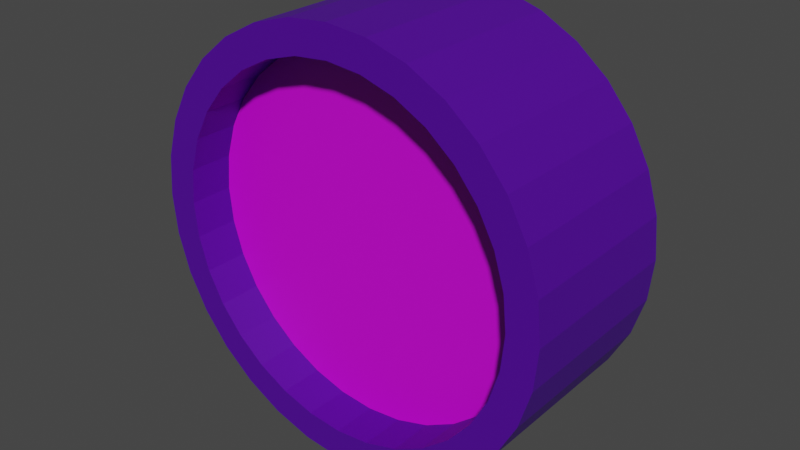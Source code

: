 # Source: Portal.blend  (saved by Blender 2.80.75; exported with 4.5.12 LTS)
import bpy
from mathutils import Matrix  # noqa: F401  (used for matrix-valued properties, if any)

bpy.ops.wm.read_factory_settings(use_empty=True)
scene = bpy.context.scene
scene.name = 'Scene'

# ---- collections
col_collection = bpy.data.collections.new('Collection'); scene.collection.children.link(col_collection)

# ---- materials (node trees are filled in below, after node groups)
mat_purple = bpy.data.materials.new('Purple')
mat_purple.use_transparent_shadow = False
mat_pink = bpy.data.materials.new('Pink')
mat_pink.use_transparent_shadow = False

# ---- material node trees
mat_purple.use_nodes = True; mat_purple.node_tree.nodes.clear()
_N = mat_purple.node_tree.nodes; _L = mat_purple.node_tree.links
n0 = _N.new('ShaderNodeOutputMaterial'); n0.name = 'Material Output'; n0.location = (300, 300)
n1 = _N.new('ShaderNodeBsdfPrincipled'); n1.name = 'Principled BSDF'; n1.location = (10, 300)
n1.distribution = 'GGX'
n1.subsurface_method = 'BURLEY'
n1.inputs[0].default_value = (0.08012, 0.0, 0.3185, 1.0)
n1.inputs[3].default_value = 1.45
n1.inputs[27].default_value = (0.0, 0.0, 0.0, 1.0)
n1.inputs[28].default_value = 1.0
_L.new(n1.outputs[0], n0.inputs[0])
n0.is_active_output = True
mat_pink.use_nodes = True; mat_pink.node_tree.nodes.clear()
_N = mat_pink.node_tree.nodes; _L = mat_pink.node_tree.links
n0 = _N.new('ShaderNodeOutputMaterial'); n0.name = 'Material Output'; n0.location = (300, 300)
n1 = _N.new('ShaderNodeBsdfPrincipled'); n1.name = 'Principled BSDF'; n1.location = (10, 300)
n1.distribution = 'GGX'
n1.subsurface_method = 'BURLEY'
n1.inputs[0].default_value = (0.6847, 0.0, 0.8, 1.0)
n1.inputs[3].default_value = 1.45
n1.inputs[27].default_value = (0.0, 0.0, 0.0, 1.0)
n1.inputs[28].default_value = 1.0
_L.new(n1.outputs[0], n0.inputs[0])
n0.is_active_output = True

# ---- world
world_world = bpy.data.worlds.new('World'); scene.world = world_world
world_world.use_nodes = True; world_world.node_tree.nodes.clear()
_N = world_world.node_tree.nodes; _L = world_world.node_tree.links
n0 = _N.new('ShaderNodeOutputWorld'); n0.name = 'World Output'; n0.location = (300, 300)
n1 = _N.new('ShaderNodeBackground'); n1.name = 'Background'; n1.location = (10, 300)
n1.inputs[0].default_value = (0.05088, 0.05088, 0.05088, 1.0)
_L.new(n1.outputs[0], n0.inputs[0])
n0.is_active_output = True
world_world.color = (0.05088, 0.05088, 0.05088)
world_world.use_sun_shadow = False
world_world.sun_shadow_jitter_overblur = 0.0

# ---- meshes
me_circle = bpy.data.meshes.new('Circle')
me_circle.from_pydata([(0.0, 1.0, 0.0), (-0.1951, 0.9808, 0.0), (-0.3827, 0.9239, 0.0), (-0.5556, 0.8315, 0.0), (-0.7071, 0.7071, 0.0), (-0.8315, 0.5556, 0.0), (-0.9239, 0.3827, 0.0), (-0.9808, 0.1951, 0.0), (-1.0, 7.55e-08, 0.0), (-0.9808, -0.1951, 0.0), (-0.9239, -0.3827, 0.0), (-0.8315, -0.5556, 0.0), (-0.7071, -0.7071, 0.0), (-0.5556, -0.8315, 0.0), (-0.3827, -0.9239, 0.0), (-0.1951, -0.9808, 0.0), (3.258e-07, -1.0, 0.0), (0.1951, -0.9808, 0.0), (0.3827, -0.9239, 0.0), (0.5556, -0.8315, 0.0), (0.7071, -0.7071, 0.0), (0.8315, -0.5556, 0.0), (0.9239, -0.3827, 0.0), (0.9808, -0.1951, 0.0), (1.0, 9.656e-07, 0.0), (0.9808, 0.1951, 0.0), (0.9239, 0.3827, 0.0), (0.8315, 0.5556, 0.0), (0.7071, 0.7071, 0.0), (0.5556, 0.8315, 0.0), (0.3827, 0.9239, 0.0), (0.1951, 0.9808, 0.0), (0.0, 1.0, 0.0), (-0.1951, 0.9808, 0.0), (-0.3827, 0.9239, 0.0), (-0.5556, 0.8315, 0.0), (-0.7071, 0.7071, 0.0), (-0.8315, 0.5556, 0.0), (-0.9239, 0.3827, 0.0), (-0.9808, 0.1951, 0.0), (-1.0, 7.55e-08, 0.0), (-0.9808, -0.1951, 0.0), (-0.9239, -0.3827, 0.0), (-0.8315, -0.5556, 0.0), (-0.7071, -0.7071, 0.0), (-0.5556, -0.8315, 0.0), (-0.3827, -0.9239, 0.0), (-0.1951, -0.9808, 0.0), (3.258e-07, -1.0, 0.0), (0.1951, -0.9808, 0.0), (0.3827, -0.9239, 0.0), (0.5556, -0.8315, 0.0), (0.7071, -0.7071, 0.0), (0.8315, -0.5556, 0.0), (0.9239, -0.3827, 0.0), (0.9808, -0.1951, 0.0), (1.0, 9.656e-07, 0.0), (0.9808, 0.1951, 0.0), (0.9239, 0.3827, 0.0), (0.8315, 0.5556, 0.0), (0.7071, 0.7071, 0.0), (0.5556, 0.8315, 0.0), (0.3827, 0.9239, 0.0), (0.1951, 0.9808, 0.0), (0.0, 1.0, 0.5), (-0.1951, 0.9808, 0.5), (-0.3827, 0.9239, 0.5), (-0.5556, 0.8315, 0.5), (-0.7071, 0.7071, 0.5), (-0.8315, 0.5556, 0.5), (-0.9239, 0.3827, 0.5), (-0.9808, 0.1951, 0.5), (-1.0, 7.55e-08, 0.5), (-0.9808, -0.1951, 0.5), (-0.9239, -0.3827, 0.5), (-0.8315, -0.5556, 0.5), (-0.7071, -0.7071, 0.5), (-0.5556, -0.8315, 0.5), (-0.3827, -0.9239, 0.5), (-0.1951, -0.9808, 0.5), (3.258e-07, -1.0, 0.5), (0.1951, -0.9808, 0.5), (0.3827, -0.9239, 0.5), (0.5556, -0.8315, 0.5), (0.7071, -0.7071, 0.5), (0.8315, -0.5556, 0.5), (0.9239, -0.3827, 0.5), (0.9808, -0.1951, 0.5), (1.0, 9.656e-07, 0.5), (0.9808, 0.1951, 0.5), (0.9239, 0.3827, 0.5), (0.8315, 0.5556, 0.5), (0.7071, 0.7071, 0.5), (0.5556, 0.8315, 0.5), (0.3827, 0.9239, 0.5), (0.1951, 0.9808, 0.5), (-0.1951, 0.9808, -0.5), (0.0, 1.0, -0.5), (-0.3827, 0.9239, -0.5), (-0.5556, 0.8315, -0.5), (-0.7071, 0.7071, -0.5), (-0.8315, 0.5556, -0.5), (-0.9239, 0.3827, -0.5), (-0.9808, 0.1951, -0.5), (-1.0, 7.55e-08, -0.5), (-0.9808, -0.1951, -0.5), (-0.9239, -0.3827, -0.5), (-0.8315, -0.5556, -0.5), (-0.7071, -0.7071, -0.5), (-0.5556, -0.8315, -0.5), (-0.3827, -0.9239, -0.5), (-0.1951, -0.9808, -0.5), (3.258e-07, -1.0, -0.5), (0.1951, -0.9808, -0.5), (0.3827, -0.9239, -0.5), (0.5556, -0.8315, -0.5), (0.7071, -0.7071, -0.5), (0.8315, -0.5556, -0.5), (0.9239, -0.3827, -0.5), (0.9808, -0.1951, -0.5), (1.0, 9.656e-07, -0.5), (0.9808, 0.1951, -0.5), (0.9239, 0.3827, -0.5), (0.8315, 0.5556, -0.5), (0.7071, 0.7071, -0.5), (0.5556, 0.8315, -0.5), (0.3827, 0.9239, -0.5), (0.1951, 0.9808, -0.5), (-0.1951, 0.9808, -0.5), (0.0, 1.0, -0.5), (-0.3827, 0.9239, -0.5), (-0.5556, 0.8315, -0.5), (-0.7071, 0.7071, -0.5), (-0.8315, 0.5556, -0.5), (-0.9239, 0.3827, -0.5), (-0.9808, 0.1951, -0.5), (-1.0, 7.55e-08, -0.5), (-0.9808, -0.1951, -0.5), (-0.9239, -0.3827, -0.5), (-0.8315, -0.5556, -0.5), (-0.7071, -0.7071, -0.5), (-0.5556, -0.8315, -0.5), (-0.3827, -0.9239, -0.5), (-0.1951, -0.9808, -0.5), (3.258e-07, -1.0, -0.5), (0.1951, -0.9808, -0.5), (0.3827, -0.9239, -0.5), (0.5556, -0.8315, -0.5), (0.7071, -0.7071, -0.5), (0.8315, -0.5556, -0.5), (0.9239, -0.3827, -0.5), (0.9808, -0.1951, -0.5), (1.0, 9.656e-07, -0.5), (0.9808, 0.1951, -0.5), (0.9239, 0.3827, -0.5), (0.8315, 0.5556, -0.5), (0.7071, 0.7071, -0.5), (0.5556, 0.8315, -0.5), (0.3827, 0.9239, -0.5), (0.1951, 0.9808, -0.5), (-0.2293, 1.153, -0.5), (2.088e-08, 1.175, -0.5), (-0.4498, 1.086, -0.5), (-0.6531, 0.9774, -0.5), (-0.8312, 0.8312, -0.5), (-0.9774, 0.6531, -0.5), (-1.086, 0.4498, -0.5), (-1.153, 0.2293, -0.5), (-1.175, 4.274e-08, -0.5), (-1.153, -0.2293, -0.5), (-1.086, -0.4498, -0.5), (-0.9774, -0.6531, -0.5), (-0.8312, -0.8312, -0.5), (-0.6531, -0.9774, -0.5), (-0.4498, -1.086, -0.5), (-0.2293, -1.153, -0.5), (4.039e-07, -1.175, -0.5), (0.2293, -1.153, -0.5), (0.4498, -1.086, -0.5), (0.6531, -0.9774, -0.5), (0.8312, -0.8312, -0.5), (0.9774, -0.6531, -0.5), (1.086, -0.4498, -0.5), (1.153, -0.2293, -0.5), (1.175, 1.089e-06, -0.5), (1.153, 0.2293, -0.5), (1.086, 0.4498, -0.5), (0.9774, 0.6531, -0.5), (0.8312, 0.8312, -0.5), (0.6531, 0.9774, -0.5), (0.4498, 1.086, -0.5), (0.2293, 1.153, -0.5), (-0.2293, 1.153, 0.0), (2.088e-08, 1.175, 0.0), (-0.4498, 1.086, 0.0), (-0.6531, 0.9774, 0.0), (-0.8312, 0.8312, 0.0), (-0.9774, 0.6531, 0.0), (-1.086, 0.4498, 0.0), (-1.153, 0.2293, 0.0), (-1.175, 4.274e-08, 0.0), (-1.153, -0.2293, 0.0), (-1.086, -0.4498, 0.0), (-0.9774, -0.6531, 0.0), (-0.8312, -0.8312, 0.0), (-0.6531, -0.9774, 0.0), (-0.4498, -1.086, 0.0), (-0.2293, -1.153, 0.0), (4.039e-07, -1.175, 0.0), (0.2293, -1.153, 0.0), (0.4498, -1.086, 0.0), (0.6531, -0.9774, 0.0), (0.8312, -0.8312, 0.0), (0.9774, -0.6531, 0.0), (1.086, -0.4498, 0.0), (1.153, -0.2293, 0.0), (1.175, 1.089e-06, 0.0), (1.153, 0.2293, 0.0), (1.086, 0.4498, 0.0), (0.9774, 0.6531, 0.0), (0.8312, 0.8312, 0.0), (0.6531, 0.9774, 0.0), (0.4498, 1.086, 0.0), (0.2293, 1.153, 0.0), (-0.2293, 1.153, 0.5), (2.088e-08, 1.175, 0.5), (-0.4498, 1.086, 0.5), (-0.6531, 0.9774, 0.5), (-0.8312, 0.8312, 0.5), (-0.9774, 0.6531, 0.5), (-1.086, 0.4498, 0.5), (-1.153, 0.2293, 0.5), (-1.175, 4.274e-08, 0.5), (-1.153, -0.2293, 0.5), (-1.086, -0.4498, 0.5), (-0.9774, -0.6531, 0.5), (-0.8312, -0.8312, 0.5), (-0.6531, -0.9774, 0.5), (-0.4498, -1.086, 0.5), (-0.2293, -1.153, 0.5), (4.039e-07, -1.175, 0.5), (0.2293, -1.153, 0.5), (0.4498, -1.086, 0.5), (0.6531, -0.9774, 0.5), (0.8312, -0.8312, 0.5), (0.9774, -0.6531, 0.5), (1.086, -0.4498, 0.5), (1.153, -0.2293, 0.5), (1.175, 1.089e-06, 0.5), (1.153, 0.2293, 0.5), (1.086, 0.4498, 0.5), (0.9774, 0.6531, 0.5), (0.8312, 0.8312, 0.5), (0.6531, 0.9774, 0.5), (0.4498, 1.086, 0.5), (0.2293, 1.153, 0.5), (-0.2293, 1.153, -0.5), (2.088e-08, 1.175, -0.5), (-0.4498, 1.086, -0.5), (-0.6531, 0.9774, -0.5), (-0.8312, 0.8312, -0.5), (-0.9774, 0.6531, -0.5), (-1.086, 0.4498, -0.5), (-1.153, 0.2293, -0.5), (-1.175, 4.274e-08, -0.5), (-1.153, -0.2293, -0.5), (-1.086, -0.4498, -0.5), (-0.9774, -0.6531, -0.5), (-0.8312, -0.8312, -0.5), (-0.6531, -0.9774, -0.5), (-0.4498, -1.086, -0.5), (-0.2293, -1.153, -0.5), (4.039e-07, -1.175, -0.5), (0.2293, -1.153, -0.5), (0.4498, -1.086, -0.5), (0.6531, -0.9774, -0.5), (0.8312, -0.8312, -0.5), (0.9774, -0.6531, -0.5), (1.086, -0.4498, -0.5), (1.153, -0.2293, -0.5), (1.175, 1.089e-06, -0.5), (1.153, 0.2293, -0.5), (1.086, 0.4498, -0.5), (0.9774, 0.6531, -0.5), (0.8312, 0.8312, -0.5), (0.6531, 0.9774, -0.5), (0.4498, 1.086, -0.5), (0.2293, 1.153, -0.5), (-0.8315, 0.5556, -0.25), (-0.9239, 0.3827, -0.25), (0.5556, -0.8315, -0.25), (0.7071, -0.7071, -0.25), (-0.9808, 0.1951, -0.25), (0.8315, -0.5556, -0.25), (-1.0, 7.55e-08, -0.25), (0.9239, -0.3827, -0.25), (-0.9808, -0.1951, -0.25), (0.9808, -0.1951, -0.25), (-0.9239, -0.3827, -0.25), (1.0, 9.656e-07, -0.25), (-0.8315, -0.5556, -0.25), (0.9808, 0.1951, -0.25), (-0.7071, -0.7071, -0.25), (0.9239, 0.3827, -0.25), (-0.5556, -0.8315, -0.25), (0.8315, 0.5556, -0.25), (-0.3827, -0.9239, -0.25), (0.0, 1.0, -0.25), (-0.1951, 0.9808, -0.25), (0.7071, 0.7071, -0.25), (-0.1951, -0.9808, -0.25), (-0.3827, 0.9239, -0.25), (0.5556, 0.8315, -0.25), (3.258e-07, -1.0, -0.25), (-0.5556, 0.8315, -0.25), (0.3827, 0.9239, -0.25), (0.1951, -0.9808, -0.25), (-0.7071, 0.7071, -0.25), (0.1951, 0.9808, -0.25), (0.3827, -0.9239, -0.25), (-0.1951, 0.9808, 0.25), (0.0, 1.0, 0.25), (0.7071, 0.7071, 0.25), (0.8315, 0.5556, 0.25), (-0.1951, -0.9808, 0.25), (-0.3827, -0.9239, 0.25), (-0.3827, 0.9239, 0.25), (0.5556, 0.8315, 0.25), (3.258e-07, -1.0, 0.25), (-0.5556, 0.8315, 0.25), (0.3827, 0.9239, 0.25), (0.1951, -0.9808, 0.25), (-0.7071, 0.7071, 0.25), (0.1951, 0.9808, 0.25), (0.3827, -0.9239, 0.25), (-0.8315, 0.5556, 0.25), (0.5556, -0.8315, 0.25), (-0.9239, 0.3827, 0.25), (0.7071, -0.7071, 0.25), (-0.9808, 0.1951, 0.25), (0.8315, -0.5556, 0.25), (-1.0, 7.55e-08, 0.25), (0.9239, -0.3827, 0.25), (-0.9808, -0.1951, 0.25), (0.9808, -0.1951, 0.25), (-0.9239, -0.3827, 0.25), (1.0, 9.656e-07, 0.25), (-0.8315, -0.5556, 0.25), (0.9808, 0.1951, 0.25), (-0.7071, -0.7071, 0.25), (0.9239, 0.3827, 0.25), (-0.5556, -0.8315, 0.25)], [(96, 128), (97, 129), (98, 130), (99, 131), (100, 132), (101, 133), (102, 134), (103, 135), (104, 136), (105, 137), (106, 138), (107, 139), (108, 140), (109, 141), (110, 142), (111, 143), (112, 144), (113, 145), (114, 146), (115, 147), (116, 148), (117, 149), (118, 150), (119, 151), (120, 152), (121, 153), (122, 154), (123, 155), (124, 156), (125, 157), (126, 158), (127, 159)], [(289, 102, 101, 288), (321, 64, 65, 320), (5, 6, 38, 37), (19, 20, 52, 51), (6, 7, 39, 38), (20, 21, 53, 52), (7, 8, 40, 39), (21, 22, 54, 53), (8, 9, 41, 40), (22, 23, 55, 54), (9, 10, 42, 41), (23, 24, 56, 55), (10, 11, 43, 42), (24, 25, 57, 56), (11, 12, 44, 43), (25, 26, 58, 57), (12, 13, 45, 44), (26, 27, 59, 58), (13, 14, 46, 45), (0, 1, 33, 32), (27, 28, 60, 59), (14, 15, 47, 46), (1, 2, 34, 33), (28, 29, 61, 60), (15, 16, 48, 47), (2, 3, 35, 34), (29, 30, 62, 61), (16, 17, 49, 48), (3, 4, 36, 35), (30, 31, 63, 62), (17, 18, 50, 49), (4, 5, 37, 36), (31, 0, 32, 63), (18, 19, 51, 50), (323, 91, 92, 322), (325, 78, 79, 324), (320, 65, 66, 326), (322, 92, 93, 327), (324, 79, 80, 328), (326, 66, 67, 329), (327, 93, 94, 330), (328, 80, 81, 331), (329, 67, 68, 332), (330, 94, 95, 333), (331, 81, 82, 334), (332, 68, 69, 335), (333, 95, 64, 321), (334, 82, 83, 336), (335, 69, 70, 337), (336, 83, 84, 338), (337, 70, 71, 339), (338, 84, 85, 340), (339, 71, 72, 341), (340, 85, 86, 342), (341, 72, 73, 343), (342, 86, 87, 344), (343, 73, 74, 345), (344, 87, 88, 346), (345, 74, 75, 347), (346, 88, 89, 348), (347, 75, 76, 349), (348, 89, 90, 350), (349, 76, 77, 351), (350, 90, 91, 323), (351, 77, 78, 325), (291, 116, 115, 290), (292, 103, 102, 289), (293, 117, 116, 291), (294, 104, 103, 292), (295, 118, 117, 293), (296, 105, 104, 294), (297, 119, 118, 295), (298, 106, 105, 296), (299, 120, 119, 297), (300, 107, 106, 298), (301, 121, 120, 299), (302, 108, 107, 300), (303, 122, 121, 301), (304, 109, 108, 302), (305, 123, 122, 303), (306, 110, 109, 304), (308, 96, 97, 307), (309, 124, 123, 305), (310, 111, 110, 306), (311, 98, 96, 308), (312, 125, 124, 309), (313, 112, 111, 310), (314, 99, 98, 311), (315, 126, 125, 312), (316, 113, 112, 313), (317, 100, 99, 314), (318, 127, 126, 315), (319, 114, 113, 316), (288, 101, 100, 317), (307, 97, 127, 318), (290, 115, 114, 319), (209, 273, 274, 210), (210, 242, 241, 209), (197, 229, 228, 196), (193, 225, 255, 223), (211, 243, 242, 210), (198, 230, 229, 197), (212, 244, 243, 211), (199, 231, 230, 198), (213, 245, 244, 212), (200, 232, 231, 199), (214, 246, 245, 213), (201, 233, 232, 200), (215, 247, 246, 214), (202, 234, 233, 201), (216, 248, 247, 215), (203, 235, 234, 202), (217, 249, 248, 216), (204, 236, 235, 203), (218, 250, 249, 217), (205, 237, 236, 204), (219, 251, 250, 218), (206, 238, 237, 205), (192, 224, 225, 193), (220, 252, 251, 219), (207, 239, 238, 206), (194, 226, 224, 192), (221, 253, 252, 220), (208, 240, 239, 207), (195, 227, 226, 194), (222, 254, 253, 221), (209, 241, 240, 208), (196, 228, 227, 195), (223, 255, 254, 222), (196, 260, 261, 197), (223, 287, 257, 193), (210, 274, 275, 211), (197, 261, 262, 198), (211, 275, 276, 212), (198, 262, 263, 199), (212, 276, 277, 213), (199, 263, 264, 200), (213, 277, 278, 214), (200, 264, 265, 201), (214, 278, 279, 215), (201, 265, 266, 202), (215, 279, 280, 216), (202, 266, 267, 203), (216, 280, 281, 217), (203, 267, 268, 204), (217, 281, 282, 218), (204, 268, 269, 205), (218, 282, 283, 219), (205, 269, 270, 206), (193, 257, 256, 192), (219, 283, 284, 220), (206, 270, 271, 207), (192, 256, 258, 194), (220, 284, 285, 221), (207, 271, 272, 208), (194, 258, 259, 195), (221, 285, 286, 222), (208, 272, 273, 209), (195, 259, 260, 196), (222, 286, 287, 223), (104, 105, 106, 107, 108, 109, 110, 111, 112, 272, 271, 270, 269, 268, 267, 266, 265, 264), (112, 113, 114, 115, 116, 117, 118, 119, 120, 280, 279, 278, 277, 276, 275, 274, 273, 272), (120, 121, 122, 123, 124, 125, 126, 127, 97, 257, 287, 286, 285, 284, 283, 282, 281, 280), (97, 96, 98, 99, 100, 101, 102, 103, 104, 264, 263, 262, 261, 260, 259, 258, 256, 257), (72, 232, 233, 234, 235, 236, 237, 238, 239, 240, 80, 79, 78, 77, 76, 75, 74, 73), (80, 240, 241, 242, 243, 244, 245, 246, 247, 248, 88, 87, 86, 85, 84, 83, 82, 81), (88, 248, 249, 250, 251, 252, 253, 254, 255, 225, 64, 95, 94, 93, 92, 91, 90, 89), (64, 225, 224, 226, 227, 228, 229, 230, 231, 232, 72, 71, 70, 69, 68, 67, 66, 65), (19, 18, 319, 290), (0, 31, 318, 307), (5, 4, 317, 288), (18, 17, 316, 319), (31, 30, 315, 318), (4, 3, 314, 317), (17, 16, 313, 316), (30, 29, 312, 315), (3, 2, 311, 314), (16, 15, 310, 313), (29, 28, 309, 312), (2, 1, 308, 311), (15, 14, 306, 310), (28, 27, 305, 309), (1, 0, 307, 308), (14, 13, 304, 306), (27, 26, 303, 305), (13, 12, 302, 304), (26, 25, 301, 303), (12, 11, 300, 302), (25, 24, 299, 301), (11, 10, 298, 300), (24, 23, 297, 299), (10, 9, 296, 298), (23, 22, 295, 297), (9, 8, 294, 296), (22, 21, 293, 295), (8, 7, 292, 294), (21, 20, 291, 293), (7, 6, 289, 292), (20, 19, 290, 291), (6, 5, 288, 289), (319, 316, 313, 310, 306, 304, 302, 300, 298, 296, 294, 292, 289, 288, 317, 314, 311, 308, 307, 318, 315, 312, 309, 305, 303, 301, 299, 297, 295, 293, 291, 290), (45, 46, 325, 351), (58, 59, 323, 350), (44, 45, 351, 349), (57, 58, 350, 348), (43, 44, 349, 347), (56, 57, 348, 346), (42, 43, 347, 345), (55, 56, 346, 344), (41, 42, 345, 343), (54, 55, 344, 342), (40, 41, 343, 341), (53, 54, 342, 340), (39, 40, 341, 339), (52, 53, 340, 338), (38, 39, 339, 337), (51, 52, 338, 336), (37, 38, 337, 335), (50, 51, 336, 334), (63, 32, 321, 333), (36, 37, 335, 332), (49, 50, 334, 331), (62, 63, 333, 330), (35, 36, 332, 329), (48, 49, 331, 328), (61, 62, 330, 327), (34, 35, 329, 326), (47, 48, 328, 324), (60, 61, 327, 322), (33, 34, 326, 320), (46, 47, 324, 325), (59, 60, 322, 323), (32, 33, 320, 321), (351, 325, 324, 328, 331, 334, 336, 338, 340, 342, 344, 346, 348, 350, 323, 322, 327, 330, 333, 321, 320, 326, 329, 332, 335, 337, 339, 341, 343, 345, 347, 349)])
me_circle.polygons.foreach_set('material_index', [0, 0, 0, 0, 0, 0, 0, 0, 0, 0, 0, 0, 0, 0, 0, 0, 0, 0, 0, 0, 0, 0, 0, 0, 0, 0, 0, 0, 0, 0, 0, 0, 0, 0, 0, 0, 0, 0, 0, 0, 0, 0, 0, 0, 0, 0, 0, 0, 0, 0, 0, 0, 0, 0, 0, 0, 0, 0, 0, 0, 0, 0, 0, 0, 0, 0, 0, 0, 0, 0, 0, 0, 0, 0, 0, 0, 0, 0, 0, 0, 0, 0, 0, 0, 0, 0, 0, 0, 0, 0, 0, 0, 0, 0, 0, 0, 0, 0, 0, 0, 0, 0, 0, 0, 0, 0, 0, 0, 0, 0, 0, 0, 0, 0, 0, 0, 0, 0, 0, 0, 0, 0, 0, 0, 0, 0, 0, 0, 0, 0, 0, 0, 0, 0, 0, 0, 0, 0, 0, 0, 0, 0, 0, 0, 0, 0, 0, 0, 0, 0, 0, 0, 0, 0, 0, 0, 0, 0, 0, 0, 0, 0, 0, 0, 0, 0, 0, 0, 0, 0, 0, 0, 0, 0, 0, 0, 0, 0, 0, 0, 0, 0, 0, 0, 0, 0, 0, 0, 0, 0, 0, 0, 0, 0, 0, 0, 0, 0, 0, 0, 1, 0, 0, 0, 0, 0, 0, 0, 0, 0, 0, 0, 0, 0, 0, 0, 0, 0, 0, 0, 0, 0, 0, 0, 0, 0, 0, 0, 0, 0, 0, 0, 0, 1])
_uv = me_circle.uv_layers.new(name='UVMap')
_uv.uv.foreach_set('vector', [0.0, 0.0, 0.0, 0.0, 0.0, 0.0, 0.0, 0.0, 0.0, 0.0, 0.0, 0.0, 0.0, 0.0, 0.0, 0.0, 0.0, 0.0, 0.0, 0.0, 0.0, 0.0, 0.0, 0.0, 0.0, 0.0, 0.0, 0.0, 0.0, 0.0, 0.0, 0.0, 0.0, 0.0, 0.0, 0.0, 0.0, 0.0, 0.0, 0.0, 0.0, 0.0, 0.0, 0.0, 0.0, 0.0, 0.0, 0.0, 0.0, 0.0, 0.0, 0.0, 0.0, 0.0, 0.0, 0.0, 0.0, 0.0, 0.0, 0.0, 0.0, 0.0, 0.0, 0.0, 0.0, 0.0, 0.0, 0.0, 0.0, 0.0, 0.0, 0.0, 0.0, 0.0, 0.0, 0.0, 0.0, 0.0, 0.0, 0.0, 0.0, 0.0, 0.0, 0.0, 0.0, 0.0, 0.0, 0.0, 0.0, 0.0, 0.0, 0.0, 0.0, 0.0, 0.0, 0.0, 0.0, 0.0, 0.0, 0.0, 0.0, 0.0, 0.0, 0.0, 0.0, 0.0, 0.0, 0.0, 0.0, 0.0, 0.0, 0.0, 0.0, 0.0, 0.0, 0.0, 0.0, 0.0, 0.0, 0.0, 0.0, 0.0, 0.0, 0.0, 0.0, 0.0, 0.0, 0.0, 0.0, 0.0, 0.0, 0.0, 0.0, 0.0, 0.0, 0.0, 0.0, 0.0, 0.0, 0.0, 0.0, 0.0, 0.0, 0.0, 0.0, 0.0, 0.0, 0.0, 0.0, 0.0, 0.0, 0.0, 0.0, 0.0, 0.0, 0.0, 0.0, 0.0, 0.0, 0.0, 0.0, 0.0, 0.0, 0.0, 0.0, 0.0, 0.0, 0.0, 0.0, 0.0, 0.0, 0.0, 0.0, 0.0, 0.0, 0.0, 0.0, 0.0, 0.0, 0.0, 0.0, 0.0, 0.0, 0.0, 0.0, 0.0, 0.0, 0.0, 0.0, 0.0, 0.0, 0.0, 0.0, 0.0, 0.0, 0.0, 0.0, 0.0, 0.0, 0.0, 0.0, 0.0, 0.0, 0.0, 0.0, 0.0, 0.0, 0.0, 0.0, 0.0, 0.0, 0.0, 0.0, 0.0, 0.0, 0.0, 0.0, 0.0, 0.0, 0.0, 0.0, 0.0, 0.0, 0.0, 0.0, 0.0, 0.0, 0.0, 0.0, 0.0, 0.0, 0.0, 0.0, 0.0, 0.0, 0.0, 0.0, 0.0, 0.0, 0.0, 0.0, 0.0, 0.0, 0.0, 0.0, 0.0, 0.0, 0.0, 0.0, 0.0, 0.0, 0.0, 0.0, 0.0, 0.0, 0.0, 0.0, 0.0, 0.0, 0.0, 0.0, 0.0, 0.0, 0.0, 0.0, 0.0, 0.0, 0.0, 0.0, 0.0, 0.0, 0.0, 0.0, 0.0, 0.0, 0.0, 0.0, 0.0, 0.0, 0.0, 0.0, 0.0, 0.0, 0.0, 0.0, 0.0, 0.0, 0.0, 0.0, 0.0, 0.0, 0.0, 0.0, 0.0, 0.0, 0.0, 0.0, 0.0, 0.0, 0.0, 0.0, 0.0, 0.0, 0.0, 0.0, 0.0, 0.0, 0.0, 0.0, 0.0, 0.0, 0.0, 0.0, 0.0, 0.0, 0.0, 0.0, 0.0, 0.0, 0.0, 0.0, 0.0, 0.0, 0.0, 0.0, 0.0, 0.0, 0.0, 0.0, 0.0, 0.0, 0.0, 0.0, 0.0, 0.0, 0.0, 0.0, 0.0, 0.0, 0.0, 0.0, 0.0, 0.0, 0.0, 0.0, 0.0, 0.0, 0.0, 0.0, 0.0, 0.0, 0.0, 0.0, 0.0, 0.0, 0.0, 0.0, 0.0, 0.0, 0.0, 0.0, 0.0, 0.0, 0.0, 0.0, 0.0, 0.0, 0.0, 0.0, 0.0, 0.0, 0.0, 0.0, 0.0, 0.0, 0.0, 0.0, 0.0, 0.0, 0.0, 0.0, 0.0, 0.0, 0.0, 0.0, 0.0, 0.0, 0.0, 0.0, 0.0, 0.0, 0.0, 0.0, 0.0, 0.0, 0.0, 0.0, 0.0, 0.0, 0.0, 0.0, 0.0, 0.0, 0.0, 0.0, 0.0, 0.0, 0.0, 0.0, 0.0, 0.0, 0.0, 0.0, 0.0, 0.0, 0.0, 0.0, 0.0, 0.0, 0.0, 0.0, 0.0, 0.0, 0.0, 0.0, 0.0, 0.0, 0.0, 0.0, 0.0, 0.0, 0.0, 0.0, 0.0, 0.0, 0.0, 0.0, 0.0, 0.0, 0.0, 0.0, 0.0, 0.0, 0.0, 0.0, 0.0, 0.0, 0.0, 0.0, 0.0, 0.0, 0.0, 0.0, 0.0, 0.0, 0.0, 0.0, 0.0, 0.0, 0.0, 0.0, 0.0, 0.0, 0.0, 0.0, 0.0, 0.0, 0.0, 0.0, 0.0, 0.0, 0.0, 0.0, 0.0, 0.0, 0.0, 0.0, 0.0, 0.0, 0.0, 0.0, 0.0, 0.0, 0.0, 0.0, 0.0, 0.0, 0.0, 0.0, 0.0, 0.0, 0.0, 0.0, 0.0, 0.0, 0.0, 0.0, 0.0, 0.0, 0.0, 0.0, 0.0, 0.0, 0.0, 0.0, 0.0, 0.0, 0.0, 0.0, 0.0, 0.0, 0.0, 0.0, 0.0, 0.0, 0.0, 0.0, 0.0, 0.0, 0.0, 0.0, 0.0, 0.0, 0.0, 0.0, 0.0, 0.0, 0.0, 0.0, 0.0, 0.0, 0.0, 0.0, 0.0, 0.0, 0.0, 0.0, 0.0, 0.0, 0.0, 0.0, 0.0, 0.0, 0.0, 0.0, 0.0, 0.0, 0.0, 0.0, 0.0, 0.0, 0.0, 0.0, 0.0, 0.0, 0.0, 0.0, 0.0, 0.0, 0.0, 0.0, 0.0, 0.0, 0.0, 0.0, 0.0, 0.0, 0.0, 0.0, 0.0, 0.0, 0.0, 0.0, 0.0, 0.0, 0.0, 0.0, 0.0, 0.0, 0.0, 0.0, 0.0, 0.0, 0.0, 0.0, 0.0, 0.0, 0.0, 0.0, 0.0, 0.0, 0.0, 0.0, 0.0, 0.0, 0.0, 0.0, 0.0, 0.0, 0.0, 0.0, 0.0, 0.0, 0.0, 0.0, 0.0, 0.0, 0.0, 0.0, 0.0, 0.0, 0.0, 0.0, 0.0, 0.0, 0.0, 0.0, 0.0, 0.0, 0.0, 0.0, 0.0, 0.0, 0.0, 0.0, 0.0, 0.0, 0.0, 0.0, 0.0, 0.0, 0.0, 0.0, 0.0, 0.0, 0.0, 0.0, 0.0, 0.0, 0.0, 0.0, 0.0, 0.0, 0.0, 0.0, 0.0, 0.0, 0.0, 0.0, 0.0, 0.0, 0.0, 0.0, 0.0, 0.0, 0.0, 0.0, 0.0, 0.0, 0.0, 0.0, 0.0, 0.0, 0.0, 0.0, 0.0, 0.0, 0.0, 0.0, 0.0, 0.0, 0.0, 0.0, 0.0, 0.0, 0.0, 0.0, 0.0, 0.0, 0.0, 0.0, 0.0, 0.0, 0.0, 0.0, 0.0, 0.0, 0.0, 0.0, 0.0, 0.0, 0.0, 0.0, 0.0, 0.0, 0.0, 0.0, 0.0, 0.0, 0.0, 0.0, 0.0, 0.0, 0.0, 0.0, 0.0, 0.0, 0.0, 0.0, 0.0, 0.0, 0.0, 0.0, 0.0, 0.0, 0.0, 0.0, 0.0, 0.0, 0.0, 0.0, 0.0, 0.0, 0.0, 0.0, 0.0, 0.0, 0.0, 0.0, 0.0, 0.0, 0.0, 0.0, 0.0, 0.0, 0.0, 0.0, 0.0, 0.0, 0.0, 0.0, 0.0, 0.0, 0.0, 0.0, 0.0, 0.0, 0.0, 0.0, 0.0, 0.0, 0.0, 0.0, 0.0, 0.0, 0.0, 0.0, 0.0, 0.0, 0.0, 0.0, 0.0, 0.0, 0.0, 0.0, 0.0, 0.0, 0.0, 0.0, 0.0, 0.0, 0.0, 0.0, 0.0, 0.0, 0.0, 0.0, 0.0, 0.0, 0.0, 0.0, 0.0, 0.0, 0.0, 0.0, 0.0, 0.0, 0.0, 0.0, 0.0, 0.0, 0.0, 0.0, 0.0, 0.0, 0.0, 0.0, 0.0, 0.0, 0.0, 0.0, 0.0, 0.0, 0.0, 0.0, 0.0, 0.0, 0.0, 0.0, 0.0, 0.0, 0.0, 0.0, 0.0, 0.0, 0.0, 0.0, 0.0, 0.0, 0.0, 0.0, 0.0, 0.0, 0.0, 0.0, 0.0, 0.0, 0.0, 0.0, 0.0, 0.0, 0.0, 0.0, 0.0, 0.0, 0.0, 0.0, 0.0, 0.0, 0.0, 0.0, 0.0, 0.0, 0.0, 0.0, 0.0, 0.0, 0.0, 0.0, 0.0, 0.0, 0.0, 0.0, 0.0, 0.0, 0.0, 0.0, 0.0, 0.0, 0.0, 0.0, 0.0, 0.0, 0.0, 0.0, 0.0, 0.0, 0.0, 0.0, 0.0, 0.0, 0.0, 0.0, 0.0, 0.0, 0.0, 0.0, 0.0, 0.0, 0.0, 0.0, 0.0, 0.0, 0.0, 0.0, 0.0, 0.0, 0.0, 0.0, 0.0, 0.0, 0.0, 0.0, 0.0, 0.0, 0.0, 0.0, 0.0, 0.0, 0.0, 0.0, 0.0, 0.0, 0.0, 0.0, 0.0, 0.0, 0.0, 0.0, 0.0, 0.0, 0.0, 0.0, 0.0, 0.0, 0.0, 0.0, 0.0, 0.0, 0.0, 0.0, 0.0, 0.0, 0.0, 0.0, 0.0, 0.0, 0.0, 0.0, 0.0, 0.0, 0.0, 0.0, 0.0, 0.0, 0.0, 0.0, 0.0, 0.0, 0.0, 0.0, 0.0, 0.0, 0.0, 0.0, 0.0, 0.0, 0.0, 0.0, 0.0, 0.0, 0.0, 0.0, 0.0, 0.0, 0.0, 0.0, 0.0, 0.0, 0.0, 0.0, 0.0, 0.0, 0.0, 0.0, 0.0, 0.0, 0.0, 0.0, 0.0, 0.0, 0.0, 0.0, 0.0, 0.0, 0.0, 0.0, 0.0, 0.0, 0.0, 0.0, 0.0, 0.0, 0.0, 0.0, 0.0, 0.0, 0.0, 0.0, 0.0, 0.0, 0.0, 0.0, 0.0, 0.0, 0.0, 0.0, 0.0, 0.0, 0.0, 0.0, 0.0, 0.0, 0.0, 0.0, 0.0, 0.0, 0.0, 0.0, 0.0, 0.0, 0.0, 0.0, 0.0, 0.0, 0.0, 0.0, 0.0, 0.0, 0.0, 0.0, 0.0, 0.0, 0.0, 0.0, 0.0, 0.0, 0.0, 0.0, 0.0, 0.0, 0.0, 0.0, 0.0, 0.0, 0.0, 0.0, 0.0, 0.0, 0.0, 0.0, 0.0, 0.0, 0.0, 0.0, 0.0, 0.0, 0.0, 0.0, 0.0, 0.0, 0.0, 0.0, 0.0, 0.0, 0.0, 0.0, 0.0, 0.0, 0.0, 0.0, 0.0, 0.0, 0.0, 0.0, 0.0, 0.0, 0.0, 0.0, 0.0, 0.0, 0.0, 0.0, 0.0, 0.0, 0.0, 0.0, 0.0, 0.0, 0.0, 0.0, 0.0, 0.0, 0.0, 0.0, 0.0, 0.0, 0.0, 0.0, 0.0, 0.0, 0.0, 0.0, 0.0, 0.0, 0.0, 0.0, 0.0, 0.0, 0.0, 0.0, 0.0, 0.0, 0.0, 0.0, 0.0, 0.0, 0.0, 0.0, 0.0, 0.0, 0.0, 0.0, 0.0, 0.0, 0.0, 0.0, 0.0, 0.0, 0.0, 0.0, 0.0, 0.0, 0.0, 0.0, 0.0, 0.0, 0.0, 0.0, 0.0, 0.0, 0.0, 0.0, 0.0, 0.0, 0.0, 0.0, 0.0, 0.0, 0.0, 0.0, 0.0, 0.0, 0.0, 0.0, 0.0, 0.0, 0.0, 0.0, 0.0, 0.0, 0.0, 0.0, 0.0, 0.0, 0.0, 0.0, 0.0, 0.0, 0.0, 0.0, 0.0, 0.0, 0.0, 0.0, 0.0, 0.0, 0.0, 0.0, 0.0, 0.0, 0.0, 0.0, 0.0, 0.0, 0.0, 0.0, 0.0, 0.0, 0.0, 0.0, 0.0, 0.0, 0.0, 0.0, 0.0, 0.0, 0.0, 0.0, 0.0, 0.0, 0.0, 0.0, 0.0, 0.0, 0.0, 0.0, 0.0, 0.0, 0.0, 0.0, 0.0, 0.0, 0.0, 0.0, 0.0, 0.0, 0.0, 0.0, 0.0, 0.0, 0.0, 0.0, 0.0, 0.0, 0.0, 0.0, 0.0, 0.0, 0.0, 0.0, 0.0, 0.0, 0.0, 0.0, 0.0, 0.0, 0.0, 0.0, 0.0, 0.0, 0.0, 0.0, 0.0, 0.0, 0.0, 0.0, 0.0, 0.0, 0.0, 0.0, 0.0, 0.0, 0.0, 0.0, 0.0, 0.0, 0.0, 0.0, 0.0, 0.0, 0.0, 0.0, 0.0, 0.0, 0.0, 0.0, 0.0, 0.0, 0.0, 0.0, 0.0, 0.0, 0.0, 0.0, 0.0, 0.0, 0.0, 0.0, 0.0, 0.0, 0.0, 0.0, 0.0, 0.0, 0.0, 0.0, 0.0, 0.0, 0.0, 0.0, 0.0, 0.0, 0.0, 0.0, 0.0, 0.0, 0.0, 0.0, 0.0, 0.0, 0.0, 0.0, 0.0, 0.0, 0.0, 0.0, 0.0, 0.0, 0.0, 0.0, 0.0, 0.0, 0.0, 0.0, 0.0, 0.0, 0.0, 0.0, 0.0, 0.0, 0.0, 0.0, 0.0, 0.0, 0.0, 0.0, 0.0, 0.0, 0.0, 0.0, 0.0, 0.0, 0.0, 0.0, 0.0, 0.0, 0.0, 0.0, 0.0, 0.0, 0.0, 0.0, 0.0, 0.0, 0.0, 0.0, 0.0, 0.0, 0.0, 0.0, 0.0, 0.0, 0.0, 0.0, 0.0, 0.0, 0.0, 0.0, 0.0, 0.0, 0.0, 0.0, 0.0, 0.0, 0.0, 0.0, 0.0, 0.0, 0.0, 0.0, 0.0, 0.0, 0.0, 0.0, 0.0, 0.0, 0.0, 0.0, 0.0, 0.0, 0.0, 0.0, 0.0, 0.0, 0.0, 0.0, 0.0, 0.0, 0.0, 0.0, 0.0, 0.0, 0.0, 0.0, 0.0, 0.0, 0.0, 0.0, 0.0, 0.0, 0.0, 0.0, 0.0, 0.0, 0.0, 0.0, 0.0, 0.0, 0.0, 0.0, 0.0, 0.0, 0.0, 0.0, 0.0, 0.0, 0.0, 0.0, 0.0, 0.0, 0.0, 0.0, 0.0, 0.0, 0.0, 0.0, 0.0, 0.0, 0.0, 0.0, 0.0, 0.0, 0.0, 0.0, 0.0, 0.0, 0.0, 0.0, 0.0, 0.0, 0.0, 0.0, 0.0, 0.0, 0.0, 0.0, 0.0, 0.0, 0.0, 0.0, 0.0, 0.0, 0.0, 0.0, 0.0, 0.0, 0.0, 0.0, 0.0, 0.0, 0.0, 0.0, 0.0, 0.0, 0.0, 0.0, 0.0, 0.0, 0.0, 0.0, 0.0, 0.0, 0.0, 0.0, 0.0, 0.0, 0.0, 0.0, 0.0, 0.0, 0.0, 0.0, 0.0, 0.0, 0.0, 0.0, 0.0, 0.0, 0.0, 0.0, 0.0, 0.0, 0.0, 0.0, 0.0, 0.0, 0.0, 0.0, 0.0, 0.0, 0.0, 0.0, 0.0, 0.0, 0.0, 0.0, 0.0, 0.0, 0.0, 0.0, 0.0, 0.0, 0.0, 0.0, 0.0, 0.0, 0.0, 0.0, 0.0, 0.0, 0.0, 0.0, 0.0, 0.0, 0.0, 0.0, 0.0, 0.0, 0.0, 0.0, 0.0, 0.0, 0.0, 0.0, 0.0, 0.0, 0.0, 0.0, 0.0, 0.0, 0.0, 0.0, 0.0, 0.0, 0.0, 0.0, 0.0, 0.0, 0.0, 0.0, 0.0, 0.0, 0.0, 0.0, 0.0, 0.0, 0.0, 0.0, 0.0, 0.0, 0.0, 0.0, 0.0, 0.0, 0.0, 0.0, 0.0, 0.0, 0.0, 0.0, 0.0, 0.0, 0.0, 0.0, 0.0, 0.0, 0.0, 0.0, 0.0, 0.0, 0.0, 0.0, 0.0, 0.0, 0.0, 0.0, 0.0, 0.0, 0.0, 0.0, 0.0, 0.0, 0.0, 0.0, 0.0, 0.0, 0.0, 0.0, 0.0, 0.0, 0.0, 0.0, 0.0, 0.0, 0.0, 0.0, 0.0, 0.0, 0.0, 0.0, 0.0, 0.0, 0.0, 0.0, 0.0, 0.0, 0.0, 0.0, 0.0, 0.0, 0.0, 0.0, 0.0, 0.0, 0.0, 0.0, 0.0, 0.0, 0.0, 0.0, 0.0, 0.0, 0.0, 0.0, 0.0, 0.0, 0.0, 0.0, 0.0, 0.0, 0.0, 0.0, 0.0, 0.0, 0.0, 0.0, 0.0, 0.0, 0.0, 0.0, 0.0, 0.0, 0.0, 0.0, 0.0, 0.0, 0.0, 0.0, 0.0, 0.0, 0.0, 0.0, 0.0, 0.0, 0.0, 0.0, 0.0, 0.0, 0.0, 0.0, 0.0, 0.0, 0.0, 0.0, 0.0, 0.0, 0.0, 0.0, 0.0, 0.0, 0.0, 0.0, 0.0, 0.0, 0.0, 0.0, 0.0, 0.0, 0.0, 0.0, 0.0, 0.0, 0.0, 0.0, 0.0, 0.0, 0.0, 0.0, 0.0, 0.0, 0.0, 0.0, 0.0, 0.0, 0.0, 0.0, 0.0, 0.0, 0.0, 0.0, 0.0, 0.0, 0.0, 0.0, 0.0, 0.0, 0.0, 0.0, 0.0, 0.0, 0.0, 0.0, 0.0, 0.0, 0.0, 0.0, 0.0, 0.0, 0.0, 0.0, 0.0, 0.0, 0.0, 0.0, 0.0, 0.0, 0.0, 0.0, 0.0, 0.0, 0.0, 0.0, 0.0, 0.0, 0.0, 0.0, 0.0, 0.0, 0.0, 0.0, 0.0, 0.0, 0.0, 0.0, 0.0, 0.0, 0.0, 0.0, 0.0, 0.0, 0.0, 0.0, 0.0, 0.0, 0.0, 0.0, 0.0, 0.0, 0.0, 0.0, 0.0, 0.0, 0.0, 0.0, 0.0, 0.0, 0.0, 0.0, 0.0, 0.0, 0.0, 0.0, 0.0, 0.0, 0.0, 0.0, 0.0, 0.0, 0.0, 0.0, 0.0, 0.0, 0.0, 0.0, 0.0, 0.0, 0.0, 0.0, 0.0, 0.0, 0.0, 0.0, 0.0, 0.0, 0.0, 0.0, 0.0, 0.0, 0.0, 0.0, 0.0, 0.0, 0.0, 0.0, 0.0, 0.0, 0.0, 0.0, 0.0, 0.0, 0.0, 0.0, 0.0, 0.0, 0.0, 0.0, 0.0, 0.0, 0.0, 0.0, 0.0, 0.0, 0.0, 0.0, 0.0, 0.0, 0.0, 0.0, 0.0, 0.0, 0.0, 0.0, 0.0, 0.0, 0.0, 0.0, 0.0, 0.0, 0.0, 0.0, 0.0, 0.0, 0.0, 0.0, 0.0, 0.0, 0.0, 0.0, 0.0, 0.0, 0.0, 0.0, 0.0, 0.0, 0.0, 0.0, 0.0, 0.0, 0.0, 0.0, 0.0, 0.0, 0.0, 0.0, 0.0, 0.0, 0.0, 0.0, 0.0, 0.0, 0.0, 0.0, 0.0, 0.0, 0.0, 0.0, 0.0, 0.0, 0.0, 0.0, 0.0, 0.0, 0.0, 0.0, 0.0, 0.0, 0.0, 0.0, 0.0, 0.0, 0.0, 0.0, 0.0, 0.0, 0.0, 0.0, 0.0, 0.0, 0.0, 0.0, 0.0, 0.0, 0.0, 0.0, 0.0, 0.0, 0.0, 0.0, 0.0, 0.0, 0.0, 0.0, 0.0, 0.0, 0.0, 0.0, 0.0, 0.0, 0.0, 0.0, 0.0, 0.0, 0.0, 0.0, 0.0, 0.0, 0.0, 0.0, 0.0, 0.0, 0.0, 0.0, 0.0, 0.0, 0.0, 0.0, 0.0, 0.0, 0.0, 0.0, 0.0, 0.0, 0.0, 0.0, 0.0, 0.0, 0.0, 0.0, 0.0, 0.0, 0.0, 0.0, 0.0, 0.0, 0.0, 0.0, 0.0, 0.0, 0.0, 0.0, 0.0, 0.0, 0.0, 0.0, 0.0, 0.0, 0.0, 0.0, 0.0, 0.0, 0.0, 0.0, 0.0, 0.0, 0.0, 0.0, 0.0, 0.0, 0.0, 0.0, 0.0, 0.0, 0.0, 0.0, 0.0, 0.0, 0.0, 0.0, 0.0, 0.0, 0.0, 0.0, 0.0, 0.0, 0.0, 0.0, 0.0, 0.0, 0.0, 0.0, 0.0, 0.0, 0.0, 0.0, 0.0, 0.0, 0.0, 0.0, 0.0, 0.0, 0.0, 0.0, 0.0, 0.0, 0.0, 0.0, 0.0, 0.0, 0.0, 0.0, 0.0, 0.0, 0.0, 0.0, 0.0, 0.0, 0.0, 0.0, 0.0, 0.0, 0.0, 0.0, 0.0, 0.0, 0.0, 0.0, 0.0, 0.0, 0.0, 0.0, 0.0, 0.0, 0.0, 0.0, 0.0, 0.0, 0.0, 0.0, 0.0, 0.0, 0.0, 0.0, 0.0, 0.0, 0.0, 0.0, 0.0, 0.0, 0.0, 0.0, 0.0, 0.0, 0.0, 0.0, 0.0, 0.0, 0.0, 0.0, 0.0, 0.0, 0.0, 0.0, 0.0, 0.0, 0.0, 0.0, 0.0, 0.0, 0.0, 0.0, 0.0, 0.0, 0.0, 0.0, 0.0, 0.0, 0.0, 0.0, 0.0, 0.0, 0.0, 0.0, 0.0, 0.0, 0.0, 0.0, 0.0, 0.0, 0.0, 0.0, 0.0, 0.0, 0.0, 0.0, 0.0, 0.0, 0.0, 0.0, 0.0, 0.0, 0.0, 0.0, 0.0, 0.0, 0.0, 0.0, 0.0, 0.0, 0.0, 0.0, 0.0, 0.0, 0.0, 0.0, 0.0, 0.0, 0.0, 0.0, 0.0, 0.0, 0.0, 0.0, 0.0, 0.0, 0.0, 0.0, 0.0, 0.0, 0.0, 0.0, 0.0, 0.0, 0.0, 0.0, 0.0, 0.0, 0.0, 0.0, 0.0, 0.0, 0.0, 0.0, 0.0, 0.0, 0.0, 0.0, 0.0, 0.0, 0.0, 0.0, 0.0, 0.0, 0.0, 0.0, 0.0, 0.0, 0.0, 0.0, 0.0, 0.0, 0.0, 0.0, 0.0, 0.0, 0.0, 0.0, 0.0, 0.0, 0.0, 0.0, 0.0, 0.0, 0.0, 0.0, 0.0, 0.0, 0.0, 0.0, 0.0, 0.0, 0.0, 0.0, 0.0, 0.0, 0.0, 0.0, 0.0, 0.0, 0.0, 0.0, 0.0, 0.0, 0.0, 0.0, 0.0, 0.0, 0.0])
me_circle.materials.append(mat_purple)
me_circle.materials.append(mat_pink)
me_circle.use_remesh_preserve_volume = False
me_circle.use_remesh_preserve_attributes = False
me_circle.use_mirror_vertex_groups = False
me_circle.update()

# ---- objects
ob_circle = bpy.data.objects.new('Circle', me_circle)

# ---- transforms, parenting, visibility, modifiers, constraints
ob_circle.location = (0.0, 0.0, 0.0)
ob_circle.rotation_euler = (1.571, 0.0, 0.0)
ob_circle.lineart.crease_threshold = 0.0

# ---- collection membership
col_collection.objects.link(ob_circle)

# ---- scene / render settings (as saved in the file)
scene.frame_start = 1; scene.frame_end = 250; scene.frame_set(1)
scene.render.engine = 'BLENDER_EEVEE_NEXT'
scene.cycles.use_denoising = False
scene.cycles.samples = 128
scene.cycles.sampling_pattern = 'TABULATED_SOBOL'
scene.cycles.use_adaptive_sampling = False
scene.cycles.use_light_tree = False
scene.view_settings.view_transform = 'Filmic'
bpy.context.view_layer.update()

# ---- added for rendering (the .blend has no active camera and no usable light): camera, sun
cam_auto = bpy.data.cameras.new('AutoCamera')
cam_auto.lens = 50.0
cam_auto.sensor_width = 36.0
cam_auto.clip_end = 1000.0
ob_auto_camera = bpy.data.objects.new('AutoCamera', cam_auto)
scene.collection.objects.link(ob_auto_camera)
ob_auto_camera.location = (3.21226, -3.85471, 2.56981)
ob_auto_camera.rotation_euler = (1.09748, -7.21219e-08, 0.694738)
scene.camera = ob_auto_camera
light_auto_sun = bpy.data.lights.new('AutoSun', 'SUN')
light_auto_sun.energy = 3.0
light_auto_sun.angle = 0.0523599
ob_auto_sun = bpy.data.objects.new('AutoSun', light_auto_sun)
scene.collection.objects.link(ob_auto_sun)
ob_auto_sun.rotation_euler = (0.872665, 0.174533, 0.523599)
bpy.context.view_layer.update()
